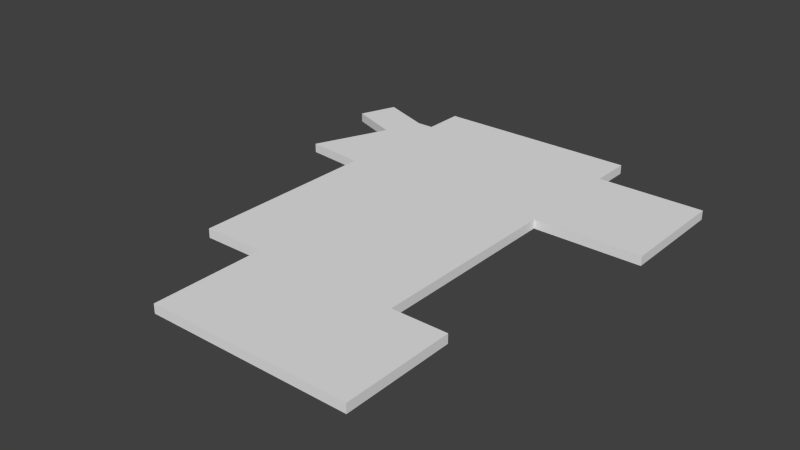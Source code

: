 # Source: child_square.blend  (saved by Blender 2.69.0; exported with 4.5.12 LTS)
import bpy
from mathutils import Matrix  # noqa: F401  (used for matrix-valued properties, if any)

bpy.ops.wm.read_factory_settings(use_empty=True)
scene = bpy.context.scene
scene.name = 'Scene'

# ---- collections
col_collection_1 = bpy.data.collections.new('Collection 1'); scene.collection.children.link(col_collection_1)

# ---- materials (node trees are filled in below, after node groups)
mat_material = bpy.data.materials.new('Material')
mat_material.alpha_threshold = 0.0
mat_material.use_transparent_shadow = False
mat_material.roughness = 0.5
mat_material.line_color = (0.0, 0.0, 0.0, 1.0)

# ---- material node trees

# ---- world
world_world = bpy.data.worlds.new('World'); scene.world = world_world
world_world.color = (0.05088, 0.05088, 0.05088)
world_world.use_sun_shadow = False
world_world.sun_shadow_jitter_overblur = 0.0
world_world.cycles.sampling_method = 'MANUAL'
world_world.cycles.sample_map_resolution = 256

# ---- meshes
me_cube = bpy.data.meshes.new('Cube')
me_cube.from_pydata([(8.972, 1.0, -1.0), (8.972, -1.0, -1.0), (-1.0, -1.0, -1.0), (-1.0, 1.0, -1.0), (8.972, 1.0, 1.0), (8.972, -1.0, 1.0), (-1.0, -1.0, 1.0), (-1.0, 1.0, 1.0), (8.972, -2.812, -1.0), (-1.0, -2.812, -1.0), (8.972, -2.812, 1.0), (-1.0, -2.812, 1.0), (-1.833, -1.0, -1.0), (-1.833, -1.0, 1.0), (-2.518, -2.812, -1.0), (-2.518, -2.812, 1.0), (8.972, -6.438, -1.0), (-1.0, -6.438, -1.0), (8.972, -6.438, 1.0), (-1.0, -6.438, 1.0), (-4.056, -6.438, -1.0), (-4.056, -6.438, 1.0), (8.972, -16.01, -1.0), (1.894, -16.01, -1.0), (8.972, -16.01, 1.0), (1.894, -16.01, 1.0), (-1.162, -16.01, -1.0), (-1.162, -16.01, 1.0), (8.972, -16.28, -1.0), (1.898, -16.28, -1.0), (8.972, -16.28, 1.0), (1.898, -16.28, 1.0), (11.65, -16.01, -1.0), (11.65, -16.01, 1.0), (11.65, -16.28, -1.0), (11.65, -16.28, 1.0), (8.972, -21.45, -1.0), (1.898, -21.45, -1.0), (8.972, -21.45, 1.0), (1.898, -21.45, 1.0), (11.65, -21.45, -1.0), (11.65, -21.45, 1.0), (-4.321, -0.0602, -1.0), (-4.321, -0.0602, 1.0), (-5.006, -1.872, -1.0), (-5.006, -1.872, 1.0), (14.17, -1.0, -0.9999), (14.17, -1.0, 1.0), (14.17, -2.812, -1.0), (14.17, -2.812, 1.0), (14.17, -6.438, -1.0), (14.17, -6.438, 1.0), (1.894, -6.753, 1.0), (-1.162, -6.753, 1.0), (-1.162, -6.753, -1.0), (1.894, -6.753, -1.0), (8.972, -6.753, 1.0), (8.972, -6.753, -1.0)], [], [(0, 1, 2, 3), (4, 7, 6, 5), (0, 4, 5, 1), (5, 6, 11, 10), (2, 6, 7, 3), (4, 0, 3, 7), (14, 9, 17, 20), (2, 9, 14, 12), (10, 18, 51, 49), (2, 1, 8, 9), (12, 14, 44, 42), (11, 6, 13, 15), (11, 15, 21, 19), (6, 2, 12, 13), (54, 55, 23, 26), (52, 53, 27, 25), (15, 14, 20, 21), (10, 11, 19, 18), (16, 8, 48, 50), (9, 8, 16, 17), (24, 25, 31, 30), (23, 25, 27, 26), (53, 54, 26, 27), (56, 52, 25, 24), (57, 56, 24, 22), (55, 57, 22, 23), (28, 34, 40, 36), (25, 23, 29, 31), (28, 22, 32, 34), (23, 22, 28, 29), (32, 33, 35, 34), (24, 30, 35, 33), (35, 30, 38, 41), (22, 24, 33, 32), (36, 38, 39, 37), (38, 36, 40, 41), (34, 35, 41, 40), (30, 31, 39, 38), (31, 29, 37, 39), (29, 28, 36, 37), (43, 42, 44, 45), (15, 13, 43, 45), (14, 15, 45, 44), (13, 12, 42, 43), (46, 47, 49, 48), (48, 49, 51, 50), (18, 16, 50, 51), (8, 1, 46, 48), (5, 10, 49, 47), (1, 5, 47, 46), (20, 17, 55, 54), (19, 21, 53, 52), (21, 20, 54, 53), (18, 19, 52, 56), (16, 18, 56, 57), (17, 16, 57, 55)])
_uv = me_cube.uv_layers.new(name='UVMap')
_uv.uv.foreach_set('vector', [1.572e-08, 0.8036, 0.06593, 0.8036, 0.06593, 1.132, 0.0, 1.132, 4.323e-08, 0.4608, 0.0, 0.132, 0.06593, 0.132, 0.06593, 0.4608, 0.9379, 0.7596, 0.9379, 0.8256, 0.872, 0.8256, 0.872, 0.7596, 0.06593, 0.4608, 0.06593, 0.132, 0.1257, 0.132, 0.1257, 0.4608, 0.9853, 0.8931, 0.9194, 0.8931, 0.9194, 0.8277, 0.9853, 0.8277, 0.8061, 0.3279, 0.7402, 0.3279, 0.7402, 3.93e-09, 0.8061, 0.0, 0.1257, 1.182, 0.1257, 1.132, 0.2452, 1.132, 0.2452, 1.233, 0.06593, 1.132, 0.1257, 1.132, 0.1257, 1.182, 0.06593, 1.16, 0.1257, 0.4608, 0.2452, 0.4608, 0.2452, 0.6322, 0.1257, 0.6322, 0.06593, 1.132, 0.06593, 0.8036, 0.1257, 0.8036, 0.1257, 1.132, 0.06593, 1.16, 0.1257, 1.182, 0.09467, 1.264, 0.03495, 1.242, 0.1257, 0.132, 0.06593, 0.132, 0.06593, 0.1046, 0.1257, 0.08201, 0.1257, 0.132, 0.1257, 0.08201, 0.2452, 0.03132, 0.2452, 0.132, 0.872, 0.6482, 0.9379, 0.6482, 0.9379, 0.6756, 0.872, 0.6756, 0.2556, 1.138, 0.2556, 1.037, 0.5607, 1.037, 0.5607, 1.138, 0.2556, 0.2274, 0.2556, 0.1267, 0.5607, 0.1267, 0.5607, 0.2274, 0.9379, 0.1372, 0.872, 0.1372, 0.872, 0.01234, 0.9379, 0.01234, 0.1257, 0.4608, 0.1257, 0.132, 0.2452, 0.132, 0.2452, 0.4608, 0.2452, 0.8036, 0.1257, 0.8036, 0.1257, 0.6322, 0.2452, 0.6322, 0.1257, 1.132, 0.1257, 0.8036, 0.2452, 0.8036, 0.2452, 1.132, 0.5607, 0.4608, 0.5607, 0.2274, 0.5697, 0.2276, 0.5697, 0.4608, 0.9379, 0.6307, 0.872, 0.6307, 0.872, 0.5303, 0.9379, 0.5303, 0.8061, 0.3279, 0.872, 0.3279, 0.872, 0.6307, 0.8061, 0.6307, 0.2556, 0.4608, 0.2556, 0.2274, 0.5607, 0.2274, 0.5607, 0.4608, 0.8061, 0.02273, 0.872, 0.02273, 0.872, 0.3279, 0.8061, 0.3279, 0.2556, 1.037, 0.2556, 0.8036, 0.5607, 0.8036, 0.5607, 1.037, 0.5697, 0.8036, 0.5697, 0.7155, 0.7402, 0.7155, 0.7402, 0.8036, 0.7402, 0.9595, 0.7402, 0.8936, 0.749, 0.8936, 0.749, 0.9595, 0.5697, 0.8036, 0.5607, 0.8036, 0.5607, 0.7155, 0.5697, 0.7155, 0.5607, 1.037, 0.5607, 0.8036, 0.5697, 0.8036, 0.5697, 1.037, 0.7402, 0.6482, 0.8061, 0.6482, 0.8061, 0.6572, 0.7402, 0.6572, 0.5607, 0.4608, 0.5697, 0.4608, 0.5697, 0.5489, 0.5607, 0.5489, 0.5697, 0.5489, 0.5697, 0.4608, 0.7402, 0.4608, 0.7402, 0.5489, 0.9379, 0.5303, 0.872, 0.5303, 0.872, 0.4424, 0.9379, 0.4424, 0.7402, 0.4157, 0.8061, 0.4157, 0.8061, 0.6482, 0.7402, 0.6482, 0.8061, 0.4157, 0.7402, 0.4157, 0.7402, 0.3279, 0.8061, 0.3279, 0.7402, 0.6572, 0.8061, 0.6572, 0.8061, 0.8277, 0.7402, 0.8277, 0.5697, 0.4608, 0.5697, 0.2276, 0.7402, 0.2276, 0.7402, 0.4608, 0.749, 0.9595, 0.749, 0.8936, 0.9182, 0.8936, 0.9182, 0.9595, 0.5697, 1.037, 0.5697, 0.8036, 0.7402, 0.8036, 0.7402, 1.037, 1.0, 0.2619, 1.0, 0.3279, 0.9379, 0.3279, 0.9379, 0.2619, 0.1257, 0.08201, 0.06593, 0.1046, 0.03495, 0.02256, 0.09467, 0.0, 0.9842, 0.9778, 0.9182, 0.9778, 0.9182, 0.8936, 0.9842, 0.8936, 0.872, 0.6756, 0.9379, 0.6756, 0.9379, 0.7596, 0.872, 0.7596, 0.9194, 0.8277, 0.9194, 0.8936, 0.8597, 0.8936, 0.8597, 0.8277, 0.8597, 0.8277, 0.8597, 0.8936, 0.7402, 0.8936, 0.7402, 0.8277, 0.872, 0.157, 0.9379, 0.157, 0.9379, 0.3279, 0.872, 0.3279, 0.1257, 0.8036, 0.06593, 0.8036, 0.06593, 0.6322, 0.1257, 0.6322, 0.06593, 0.4608, 0.1257, 0.4608, 0.1257, 0.6322, 0.06593, 0.6322, 0.872, 0.8192, 0.8061, 0.8192, 0.8061, 0.6482, 0.872, 0.6482, 0.2452, 1.233, 0.2452, 1.132, 0.2556, 1.037, 0.2556, 1.138, 0.2452, 0.132, 0.2452, 0.03132, 0.2556, 0.1267, 0.2556, 0.2274, 0.872, 0.3279, 0.9379, 0.3279, 0.9379, 0.4238, 0.872, 0.4238, 0.2452, 0.4608, 0.2452, 0.132, 0.2556, 0.2274, 0.2556, 0.4608, 0.8061, 0.01234, 0.872, 0.01234, 0.872, 0.02273, 0.8061, 0.02273, 0.2452, 1.132, 0.2452, 0.8036, 0.2556, 0.8036, 0.2556, 1.037])
me_cube.materials.append(mat_material)
me_cube.use_remesh_preserve_volume = False
me_cube.use_remesh_preserve_attributes = False
me_cube.use_mirror_vertex_groups = False
me_cube.update()

# ---- objects
ob_cube = bpy.data.objects.new('Cube', me_cube)

# ---- transforms, parenting, visibility, modifiers, constraints
ob_cube.location = (-3.455, 12.18, 0.0)
ob_cube.scale = (1.0, 1.0, 0.2223)
ob_cube.lock_rotations_4d = False
ob_cube.empty_display_type = 'ARROWS'
ob_cube.lineart.crease_threshold = 0.0

# ---- collection membership
col_collection_1.objects.link(ob_cube)

# ---- scene / render settings (as saved in the file)
scene.frame_start = 1; scene.frame_end = 250; scene.frame_set(1)
scene.render.engine = 'BLENDER_EEVEE_NEXT'
scene.render.image_settings.compression = 90
scene.render.resolution_percentage = 50
scene.render.dither_intensity = 0.0
scene.cycles.use_denoising = False
scene.cycles.samples = 10
scene.cycles.sampling_pattern = 'TABULATED_SOBOL'
scene.cycles.light_sampling_threshold = 0.0
scene.cycles.use_adaptive_sampling = False
scene.cycles.use_light_tree = False
scene.cycles.blur_glossy = 0.0
scene.cycles.volume_bounces = 1
scene.cycles.pixel_filter_type = 'GAUSSIAN'
scene.cycles.sample_clamp_indirect = 0.0
scene.view_settings.view_transform = 'Standard'
bpy.context.view_layer.update()

# ---- added for rendering (the .blend has no active camera and no usable light): camera, sun
cam_auto = bpy.data.cameras.new('AutoCamera')
cam_auto.lens = 50.0
cam_auto.sensor_width = 36.0
cam_auto.clip_end = 1000.0
ob_auto_camera = bpy.data.objects.new('AutoCamera', cam_auto)
scene.collection.objects.link(ob_auto_camera)
ob_auto_camera.location = (28.4528, -30.8406, 21.8594)
ob_auto_camera.rotation_euler = (1.09748, -7.21219e-08, 0.694738)
scene.camera = ob_auto_camera
light_auto_sun = bpy.data.lights.new('AutoSun', 'SUN')
light_auto_sun.energy = 3.0
light_auto_sun.angle = 0.0523599
ob_auto_sun = bpy.data.objects.new('AutoSun', light_auto_sun)
scene.collection.objects.link(ob_auto_sun)
ob_auto_sun.rotation_euler = (0.872665, 0.174533, 0.523599)
bpy.context.view_layer.update()
